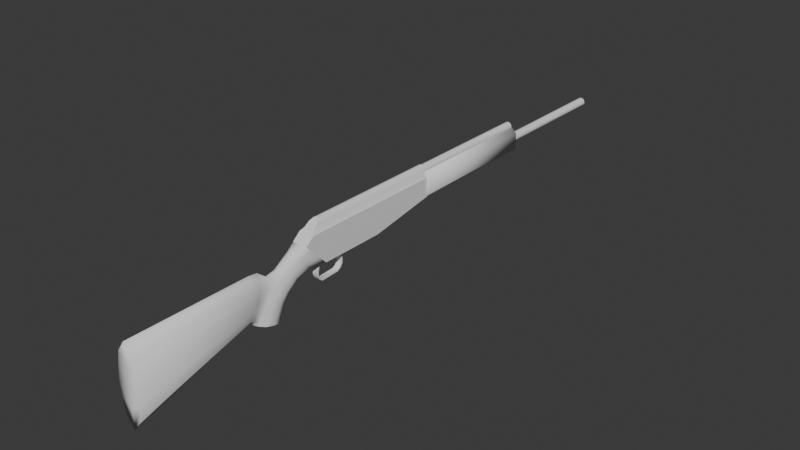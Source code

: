 # Source: rifle.blend  (saved by Blender 4.3.34; exported with 4.5.12 LTS)
import bpy
from mathutils import Matrix  # noqa: F401  (used for matrix-valued properties, if any)

bpy.ops.wm.read_factory_settings(use_empty=True)
scene = bpy.context.scene
scene.name = 'Scene'

# ---- collections
col_collection = bpy.data.collections.new('Collection'); scene.collection.children.link(col_collection)

# ---- world
world_world = bpy.data.worlds.new('World'); scene.world = world_world
world_world.use_nodes = True; world_world.node_tree.nodes.clear()
_N = world_world.node_tree.nodes; _L = world_world.node_tree.links
n0 = _N.new('ShaderNodeOutputWorld'); n0.name = 'World Output'; n0.location = (300, 300)
n1 = _N.new('ShaderNodeBackground'); n1.name = 'Background'; n1.location = (10, 300)
n1.inputs[0].default_value = (0.05088, 0.05088, 0.05088, 1.0)
_L.new(n1.outputs[0], n0.inputs[0])
n0.is_active_output = True
world_world.color = (0.05088, 0.05088, 0.05088)
world_world.sun_shadow_jitter_overblur = 0.0

# ---- meshes
me_5_56 = bpy.data.meshes.new('5.56')
me_5_56.from_pydata([], [], [])
me_5_56.update()
me_plane_001 = bpy.data.meshes.new('Plane.001')
me_plane_001.from_pydata([(0.01176, 0.1038, 0.04259), (0.01176, -0.1035, 0.02504), (0.0, -0.1035, 0.08851), (0.0, -0.1035, 0.02504), (0.01176, -0.1035, 0.07162), (0.003804, -0.1035, 0.08687), (0.006945, -0.1035, 0.08225), (0.008155, -0.1035, 0.07619), (0.0, 0.1038, 0.08851), (0.0, 0.1038, 0.04259), (0.01176, 0.1038, 0.07162), (0.003804, 0.1038, 0.08687), (0.006945, 0.1038, 0.08225), (0.008155, 0.1038, 0.07619), (0.003804, -0.002531, 0.08687), (0.0, -0.002531, 0.08851), (0.01176, -0.002531, 0.07162), (0.008155, -0.002531, 0.07619), (0.006945, -0.002531, 0.08225), (0.01176, -0.002531, 0.02504), (0.0, -0.002531, 0.02504), (0.01176, -0.1379, 0.06088), (0.003804, -0.1078, 0.08687), (0.006945, -0.1131, 0.08225), (0.01176, -0.1254, 0.07162), (0.008155, -0.1201, 0.07619), (0.0, -0.1059, 0.08851), (0.0, -0.1379, 0.06088), (0.0, -0.1078, 0.08687), (0.0, -0.1131, 0.08225), (0.0, -0.1254, 0.07162), (0.0, -0.1201, 0.07619), (0.01176, -0.115, 0.03701), (0.01176, -0.1305, 0.0532), (0.01176, -0.1248, 0.05872), (0.01176, -0.1097, 0.04253), (0.009175, -0.1307, 0.02742), (0.0, -0.1276, 0.02367), (0.006455, -0.154, 0.05503), (0.0, -0.1521, 0.05893), (0.01176, -0.1387, 0.03682), (0.01176, -0.1479, 0.04776), (0.0, -0.4125, -0.00475), (0.0, -0.1808, 0.04278), (0.01176, -0.1696, 0.0354), (0.01176, -0.1986, 0.007905), (0.007814, -0.2043, 0.01141), (0.006455, -0.1787, 0.03966), (0.009175, -0.177, -0.003429), (0.009175, -0.1518, 0.02042), (0.01176, -0.1592, 0.02705), (0.01176, -0.187, 0.001811), (0.0, -0.1489, 0.01696), (0.0, -0.173, -0.005519), (0.01176, -0.2131, -0.01964), (0.01176, -0.1994, -0.0238), (0.0, -0.2249, -0.01596), (0.006424, -0.2216, -0.01697), (0.0, -0.1829, -0.02881), (0.009175, -0.1876, -0.02738), (0.003495, -0.1983, 0.03861), (0.01199, -0.2295, 0.02286), (0.0, -0.2271, 0.05425), (0.006576, -0.2272, 0.04443), (0.0, -0.2371, -0.01333), (0.007399, -0.2336, -0.004452), (0.01743, -0.4125, -0.004018), (0.0, -0.4125, 0.05431), (0.01107, -0.4125, 0.03844), (0.0, -0.4125, -0.06588), (0.01238, -0.4125, -0.04903), (0.006892, -0.211, 0.01637), (0.007192, -0.2235, -0.009683), (0.0, -0.1983, 0.04132), (0.0, -0.2271, -0.01317), (0.004063, -0.2136, 0.0431), (0.008995, -0.2205, 0.01894), (0.0, -0.2126, 0.05254), (0.007724, -0.2282, -0.006618), (0.0, -0.2311, -0.01217), (0.0, -0.2131, -0.01964), (0.0, -0.1994, -0.0238), (0.01176, -0.1856, 0.02159), (0.01176, -0.1757, 0.01367), (0.009175, -0.1682, 0.007743), (0.007818, -0.1938, 0.0244), (0.0, -0.1648, 0.005027), (0.01114, -0.2283, 0.0343), (0.0, -0.4125, 0.02478), (0.0148, -0.4125, 0.01721), (0.006339, -0.2039, 0.02844), (0.008273, -0.2169, 0.03069), (0.01176, -0.2058, -0.00587), (0.0, -0.1784, -0.01694), (0.009175, -0.1828, -0.01518), (0.007851, -0.2127, -0.00181), (0.01176, -0.1932, -0.011), (0.01075, -0.2315, 0.009206), (0.01545, -0.4125, -0.02652), (0.0, -0.4125, -0.03532), (0.007036, -0.2181, 0.002327), (0.00825, -0.2243, 0.006099)], [], [(4, 7, 25, 24), (8, 11, 12, 13, 10, 0, 9), (15, 14, 11, 8), (17, 16, 10, 13), (14, 18, 12, 11), (16, 19, 0, 10), (18, 17, 13, 12), (19, 20, 9, 0), (1, 3, 20, 19), (6, 7, 17, 18), (4, 1, 19, 16), (5, 6, 18, 14), (7, 4, 16, 17), (2, 5, 14, 15), (5, 2, 26, 22), (6, 5, 22, 23), (7, 6, 23, 25), (21, 33, 34, 24), (22, 26, 28), (21, 24, 30, 27), (24, 25, 31, 30), (23, 22, 28, 29), (25, 23, 29, 31), (32, 35, 34, 33), (24, 34, 35, 4), (4, 35, 32, 1), (3, 1, 36, 37), (1, 32, 40, 36), (21, 27, 39, 38), (32, 33, 41, 40), (33, 21, 38, 41), (40, 41, 44, 50), (37, 36, 49, 52), (36, 40, 50, 49), (38, 39, 43, 47), (41, 38, 47, 44), (83, 82, 45, 51), (86, 84, 48, 53), (84, 83, 51, 48), (91, 75, 63, 87), (82, 85, 46, 45), (101, 76, 61, 97), (92, 95, 57, 54), (96, 92, 54, 55), (94, 96, 55, 59), (93, 94, 59, 58), (97, 61, 66, 98), (64, 65, 70, 69), (75, 77, 62, 63), (79, 78, 65, 64), (89, 88, 42, 66), (98, 99, 69, 70), (87, 63, 68, 89), (63, 62, 67, 68), (56, 57, 72, 74), (47, 43, 73, 60), (95, 46, 71, 100), (85, 47, 60, 90), (74, 72, 78, 79), (60, 73, 77, 75), (100, 71, 76, 101), (90, 60, 75, 91), (55, 54, 80, 81), (57, 56, 80, 54), (58, 59, 55, 81), (71, 90, 91, 76), (46, 85, 90, 71), (61, 87, 89, 66), (68, 67, 88, 89), (44, 47, 85, 82), (76, 91, 87, 61), (49, 50, 83, 84), (52, 49, 84, 86), (50, 44, 82, 83), (72, 100, 101, 78), (57, 95, 100, 72), (66, 42, 99, 98), (65, 97, 98, 70), (53, 48, 94, 93), (48, 51, 96, 94), (51, 45, 92, 96), (45, 46, 95, 92), (78, 101, 97, 65)])
me_plane_001.polygons.foreach_set('use_smooth', [True] * 83)
_k = set([(0, 9), (0, 10), (0, 19), (1, 3), (1, 19), (1, 32), (4, 16), (4, 24), (8, 11), (10, 13), (10, 16), (11, 12), (12, 13), (21, 24), (21, 27), (21, 33), (22, 23), (22, 26), (23, 25), (24, 25), (32, 33), (54, 55), (54, 57), (55, 59), (56, 57), (58, 59)])
me_plane_001.attributes.new('sharp_edge', 'BOOLEAN', 'EDGE').data.foreach_set('value', [ (min(e.vertices), max(e.vertices)) in _k for e in me_plane_001.edges])
_uv = me_plane_001.uv_layers.new(name='UVMap')
_uv.uv.foreach_set('vector', [1.0, 0.2866, 0.8161, 0.1894, 0.8124, 0.1895, 1.0, 0.2866, 0.5934, 0.0, 0.707, 0.03368, 0.7841, 0.09609, 0.823, 0.1891, 1.0, 0.2866, 1.0, 1.0, 0.5, 1.0, 0.5934, 0.0, 0.707, 0.03368, 0.707, 0.03368, 0.5934, 0.0, 0.823, 0.1891, 1.0, 0.2866, 1.0, 0.2866, 0.823, 0.1891, 0.707, 0.03368, 0.7841, 0.09609, 0.7841, 0.09609, 0.707, 0.03368, 1.0, 0.2866, 1.0, 1.0, 1.0, 1.0, 1.0, 0.2866, 0.7841, 0.09609, 0.823, 0.1891, 0.823, 0.1891, 0.7841, 0.09609, 1.0, 1.0, 0.5, 1.0, 0.5, 1.0, 1.0, 1.0, 1.0, 1.0, 0.5, 1.0, 0.5, 1.0, 1.0, 1.0, 0.7841, 0.09609, 0.8161, 0.1894, 0.823, 0.1891, 0.7841, 0.09609, 1.0, 0.2866, 1.0, 1.0, 1.0, 1.0, 1.0, 0.2866, 0.707, 0.03368, 0.7841, 0.09609, 0.7841, 0.09609, 0.707, 0.03368, 0.8161, 0.1894, 1.0, 0.2866, 1.0, 0.2866, 0.823, 0.1891, 0.5934, 0.0, 0.707, 0.03368, 0.707, 0.03368, 0.5934, 0.0, 0.707, 0.03368, 0.5934, 0.0, 0.5934, 0.0, 0.707, 0.03368, 0.7841, 0.09609, 0.707, 0.03368, 0.707, 0.03368, 0.7841, 0.09609, 0.8161, 0.1894, 0.7841, 0.09609, 0.7841, 0.09609, 0.8124, 0.1895, 1.0, 0.4511, 1.0, 0.5687, 1.0, 0.4842, 1.0, 0.2866, 0.707, 0.03368, 0.5934, 0.0, 0.707, 0.03368, 1.0, 0.4511, 1.0, 0.2866, 1.0, 0.2866, 1.0, 0.4511, 1.0, 0.2866, 0.8124, 0.1895, 0.805, 0.1858, 1.0, 0.2866, 0.7841, 0.09609, 0.707, 0.03368, 0.707, 0.03368, 0.7841, 0.09609, 0.8124, 0.1895, 0.7841, 0.09609, 0.7841, 0.09609, 0.805, 0.1858, 1.0, 0.8168, 1.0, 0.7322, 1.0, 0.4842, 1.0, 0.5687, 1.0, 0.2866, 1.0, 0.4842, 1.0, 0.7322, 1.0, 0.2866, 1.0, 0.2866, 1.0, 0.7322, 1.0, 0.8168, 1.0, 1.0, 0.5, 1.0, 1.0, 1.0, 0.9226, 0.9611, 0.5, 1.0, 1.0, 1.0, 1.0, 0.8168, 1.007, 0.784, 0.9226, 0.9611, 1.0, 0.4511, 1.0, 0.4511, 1.0, 0.4511, 1.0, 0.4717, 1.0, 0.8168, 1.0, 0.5687, 1.0, 0.6044, 1.007, 0.784, 1.0, 0.5687, 1.0, 0.4511, 1.0, 0.4717, 1.0, 0.6044, 1.007, 0.784, 1.0, 0.6044, 1.0, 0.6189, 0.9994, 0.8006, 0.5, 1.0, 0.9226, 0.9611, 0.913, 0.9623, 0.5, 1.0, 0.9226, 0.9611, 1.007, 0.784, 0.9994, 0.8006, 0.913, 0.9623, 1.0, 0.4717, 1.0, 0.4511, 1.0, 0.4512, 1.0, 0.4778, 1.0, 0.6044, 1.0, 0.4717, 1.0, 0.4778, 1.0, 0.6189, 1.008, 0.7845, 1.0, 0.6018, 1.0, 0.6024, 1.008, 0.7847, 0.5, 1.0, 0.9293, 0.9607, 0.9288, 0.9605, 0.5, 1.0, 0.9293, 0.9607, 1.008, 0.7845, 1.008, 0.7847, 0.9288, 0.9605, 1.0, 0.466, 1.0, 0.4627, 1.0, 0.4629, 1.0, 0.466, 1.0, 0.6018, 1.0, 0.4703, 1.0, 0.4694, 1.0, 0.6024, 1.0, 0.4645, 1.0, 0.4694, 1.0, 0.4694, 1.0, 0.4648, 1.0, 0.6026, 1.0, 0.4637, 1.0, 0.4581, 1.0, 0.6028, 1.009, 0.7849, 1.0, 0.6026, 1.0, 0.6028, 1.011, 0.7851, 0.9094, 0.9497, 1.009, 0.7849, 1.011, 0.7851, 0.8899, 0.9389, 0.5, 1.0, 0.9094, 0.9497, 0.8899, 0.9389, 0.5, 1.0, 1.0, 0.4648, 1.0, 0.4694, 1.0, 0.4694, 1.0, 0.4653, 0.0, 0.0, 0.0, 0.0, 0.0, 0.0, 0.0, 0.0, 1.0, 0.4627, 1.0, 0.4512, 1.0, 0.4511, 1.0, 0.4629, 0.0, 0.0, 0.0, 0.0, 0.0, 0.0, 0.0, 0.0, 1.0, 0.4664, 1.0, 0.4511, 1.0, 0.4511, 1.0, 0.4694, 1.0, 0.4653, 1.0, 0.4511, 1.0, 0.4511, 1.0, 0.4612, 1.0, 0.466, 1.0, 0.4629, 1.0, 0.4634, 1.0, 0.4664, 1.0, 0.4629, 1.0, 0.4511, 1.0, 0.4511, 1.0, 0.4634, 0.0, 0.0, 0.0, 0.0, 0.0, 0.0, 0.0, 0.0, 1.0, 0.4778, 1.0, 0.4512, 1.0, 0.4514, 1.0, 0.4608, 1.0, 0.4637, 1.0, 0.4694, 1.0, 0.4694, 1.0, 0.4643, 1.0, 0.4703, 1.0, 0.4778, 1.0, 0.4608, 1.0, 0.4658, 0.0, 0.0, 0.0, 0.0, 0.0, 0.0, 0.0, 0.0, 1.0, 0.4608, 1.0, 0.4514, 1.0, 0.4512, 1.0, 0.4627, 1.0, 0.4643, 1.0, 0.4694, 1.0, 0.4694, 1.0, 0.4645, 1.0, 0.4658, 1.0, 0.4608, 1.0, 0.4627, 1.0, 0.466, 1.011, 0.7851, 1.0, 0.6028, 1.0, 0.6028, 1.011, 0.7851, 0.0, 0.0, 0.0, 0.0, 0.0, 0.0, 0.0, 0.0, 0.0, 0.0, 0.0, 0.0, 0.0, 0.0, 0.0, 0.0, 1.0, 0.4694, 1.0, 0.4658, 1.0, 0.466, 1.0, 0.4694, 1.0, 0.4694, 1.0, 0.4703, 1.0, 0.4658, 1.0, 0.4694, 1.0, 0.4694, 1.0, 0.466, 1.0, 0.4664, 1.0, 0.4694, 1.0, 0.4634, 1.0, 0.4511, 1.0, 0.4511, 1.0, 0.4664, 1.0, 0.6189, 1.0, 0.4778, 1.0, 0.4703, 1.0, 0.6018, 1.0, 0.4694, 1.0, 0.466, 1.0, 0.466, 1.0, 0.4694, 0.913, 0.9623, 0.9994, 0.8006, 1.008, 0.7845, 0.9293, 0.9607, 0.5, 1.0, 0.913, 0.9623, 0.9293, 0.9607, 0.5, 1.0, 0.9994, 0.8006, 1.0, 0.6189, 1.0, 0.6018, 1.008, 0.7845, 1.0, 0.4592, 1.0, 0.4643, 1.0, 0.4645, 1.0, 0.4596, 1.0, 0.4581, 1.0, 0.4637, 1.0, 0.4643, 1.0, 0.4592, 1.0, 0.4694, 1.0, 0.4511, 1.0, 0.4511, 1.0, 0.4653, 1.0, 0.4602, 1.0, 0.4648, 1.0, 0.4653, 1.0, 0.4612, 0.5, 1.0, 0.9288, 0.9605, 0.9094, 0.9497, 0.5, 1.0, 0.9288, 0.9605, 1.008, 0.7847, 1.009, 0.7849, 0.9094, 0.9497, 1.008, 0.7847, 1.0, 0.6024, 1.0, 0.6026, 1.009, 0.7849, 1.0, 0.6024, 1.0, 0.4694, 1.0, 0.4637, 1.0, 0.6026, 1.0, 0.4596, 1.0, 0.4645, 1.0, 0.4648, 1.0, 0.4602])
me_plane_001.update()
me_plane_002 = bpy.data.meshes.new('Plane.002')
me_plane_002.from_pydata([(-0.004441, 0.004461, -0.0479), (-0.004441, 0.004656, -0.04569), (0.004441, 0.004461, -0.0479), (0.004441, 0.004656, -0.04569), (-0.004441, 0.009873, -0.04846), (-0.004441, 0.01143, -0.04616), (0.004441, 0.009873, -0.04846), (0.004441, 0.01143, -0.04616), (-0.004441, 0.01249, -0.05243), (-0.004441, 0.01045, -0.05235), (0.004441, 0.01249, -0.05243), (0.004441, 0.01045, -0.05235), (-0.004441, 0.01044, -0.0604), (-0.004441, 0.00844, -0.06015), (0.004441, 0.01044, -0.0604), (0.004441, 0.00844, -0.06015), (-0.004441, 0.01044, -0.06519), (-0.004441, 0.00844, -0.0656), (0.004441, 0.01044, -0.06519), (0.004441, 0.00844, -0.0656), (-0.004441, 0.01282, -0.07072), (-0.004441, 0.01122, -0.07205), (0.004441, 0.01282, -0.07072), (0.004441, 0.01122, -0.07205), (-0.004441, 0.01761, -0.07397), (-0.004441, 0.01703, -0.07599), (0.004441, 0.01761, -0.07397), (0.004441, 0.01703, -0.07599), (-0.004441, 0.04545, -0.07298), (-0.004441, 0.046, -0.07496), (0.004441, 0.04545, -0.07298), (0.004441, 0.046, -0.07496), (-0.004441, 0.05033, -0.07026), (-0.004441, 0.05173, -0.07177), (0.004441, 0.05033, -0.07026), (0.004441, 0.05173, -0.07177), (-0.004441, 0.05372, -0.06513), (-0.004441, 0.05571, -0.06575), (0.004441, 0.05372, -0.06513), (0.004441, 0.05571, -0.06575), (-0.004441, 0.05389, -0.05824), (-0.004441, 0.0559, -0.05797), (0.004441, 0.05389, -0.05824), (0.004441, 0.0559, -0.05797), (-0.004441, 0.05102, -0.04859), (-0.004441, 0.05251, -0.0466), (0.004441, 0.05102, -0.04859), (0.004441, 0.05251, -0.0466), (-0.004441, 0.04435, -0.04655), (-0.004441, 0.04433, -0.04855), (0.004441, 0.04435, -0.04655), (0.004441, 0.04433, -0.04855), (-2.98e-08, 0.00282, -0.04897), (-2.98e-08, 0.002603, -0.04746), (-2.98e-08, 0.01143, -0.04686), (-2.98e-08, 0.009873, -0.04915), (-2.98e-08, 0.01249, -0.05243), (-2.98e-08, 0.01045, -0.05235), (-2.98e-08, 0.01044, -0.0604), (-2.98e-08, 0.00844, -0.06015), (-2.98e-08, 0.01044, -0.06519), (-2.98e-08, 0.00844, -0.0656), (-2.98e-08, 0.01282, -0.07072), (-2.98e-08, 0.01122, -0.07205), (-2.98e-08, 0.01761, -0.07397), (-2.98e-08, 0.01703, -0.07599), (-2.98e-08, 0.04545, -0.07298), (-2.98e-08, 0.046, -0.07496), (-2.98e-08, 0.05033, -0.07026), (-2.98e-08, 0.05173, -0.07177), (-2.98e-08, 0.05372, -0.06513), (-2.98e-08, 0.05571, -0.06575), (-2.98e-08, 0.05389, -0.05824), (-2.98e-08, 0.0559, -0.05797), (-2.98e-08, 0.05102, -0.04859), (-2.98e-08, 0.05251, -0.0466), (-2.98e-08, 0.04435, -0.04655), (-2.98e-08, 0.04433, -0.04855)], [], [(4, 0, 1, 5), (52, 2, 3, 53), (2, 6, 7, 3), (6, 11, 10, 7), (9, 4, 5, 8), (11, 15, 14, 10), (13, 9, 8, 12), (15, 19, 18, 14), (17, 13, 12, 16), (19, 23, 22, 18), (21, 17, 16, 20), (23, 27, 26, 22), (25, 21, 20, 24), (27, 31, 30, 26), (29, 25, 24, 28), (31, 35, 34, 30), (33, 29, 28, 32), (35, 39, 38, 34), (37, 33, 32, 36), (39, 43, 42, 38), (41, 37, 36, 40), (43, 47, 46, 42), (45, 41, 40, 44), (76, 48, 49, 77), (47, 50, 51, 46), (48, 45, 44, 49), (54, 53, 3, 7), (55, 6, 2, 52), (56, 54, 7, 10), (57, 11, 6, 55), (58, 56, 10, 14), (59, 15, 11, 57), (60, 58, 14, 18), (61, 19, 15, 59), (62, 60, 18, 22), (63, 23, 19, 61), (64, 62, 22, 26), (65, 27, 23, 63), (66, 64, 26, 30), (67, 31, 27, 65), (68, 66, 30, 34), (69, 35, 31, 67), (70, 68, 34, 38), (71, 39, 35, 69), (72, 70, 38, 42), (73, 43, 39, 71), (74, 72, 42, 46), (75, 47, 43, 73), (77, 74, 46, 51), (76, 50, 47, 75), (48, 76, 75, 45), (49, 44, 74, 77), (45, 75, 73, 41), (44, 40, 72, 74), (41, 73, 71, 37), (40, 36, 70, 72), (37, 71, 69, 33), (36, 32, 68, 70), (33, 69, 67, 29), (32, 28, 66, 68), (29, 67, 65, 25), (28, 24, 64, 66), (25, 65, 63, 21), (24, 20, 62, 64), (21, 63, 61, 17), (20, 16, 60, 62), (17, 61, 59, 13), (16, 12, 58, 60), (13, 59, 57, 9), (12, 8, 56, 58), (9, 57, 55, 4), (8, 5, 54, 56), (4, 55, 52, 0), (5, 1, 53, 54), (50, 76, 77, 51), (0, 52, 53, 1)])
me_plane_002.polygons.foreach_set('use_smooth', [True] * 76)
_k = set([(0, 1), (0, 4), (0, 52), (1, 5), (1, 53), (2, 3), (2, 6), (2, 52), (3, 7), (3, 53), (4, 9), (5, 8), (6, 11), (7, 10), (8, 12), (9, 13), (10, 14), (11, 15), (12, 16), (13, 17), (14, 18), (15, 19), (16, 20), (17, 21), (18, 22), (19, 23), (20, 24), (21, 25), (22, 26), (23, 27), (24, 28), (25, 29), (26, 30), (27, 31), (28, 32), (29, 33), (30, 34), (31, 35), (32, 36), (33, 37), (34, 38), (35, 39), (36, 40), (37, 41), (38, 42), (39, 43), (40, 44), (41, 45), (42, 46), (43, 47), (44, 49), (45, 48), (46, 51), (47, 50), (48, 49), (48, 76), (49, 77), (50, 51), (50, 76), (51, 77)])
me_plane_002.attributes.new('sharp_edge', 'BOOLEAN', 'EDGE').data.foreach_set('value', [ (min(e.vertices), max(e.vertices)) in _k for e in me_plane_002.edges])
_uv = me_plane_002.uv_layers.new(name='UVMap')
_uv.uv.foreach_set('vector', [0.0, 1.0, 0.0, 0.2327, 0.0, 0.2327, 0.0, 1.0, 0.5, 0.0, 1.0, 0.2327, 1.0, 0.2327, 0.5, 0.0, 1.0, 0.2327, 1.0, 1.0, 1.0, 1.0, 1.0, 0.2327, 1.0, 1.0, 1.0, 1.0, 1.0, 1.0, 1.0, 1.0, 0.0, 1.0, 0.0, 1.0, 0.0, 1.0, 0.0, 1.0, 1.0, 1.0, 1.0, 1.0, 1.0, 1.0, 1.0, 1.0, 0.0, 1.0, 0.0, 1.0, 0.0, 1.0, 0.0, 1.0, 1.0, 1.0, 1.0, 1.0, 1.0, 1.0, 1.0, 1.0, 0.0, 1.0, 0.0, 1.0, 0.0, 1.0, 0.0, 1.0, 1.0, 1.0, 1.0, 1.0, 1.0, 1.0, 1.0, 1.0, 0.0, 1.0, 0.0, 1.0, 0.0, 1.0, 0.0, 1.0, 1.0, 1.0, 1.0, 1.0, 1.0, 1.0, 1.0, 1.0, 0.0, 1.0, 0.0, 1.0, 0.0, 1.0, 0.0, 1.0, 1.0, 1.0, 1.0, 1.0, 1.0, 1.0, 1.0, 1.0, 0.0, 1.0, 0.0, 1.0, 0.0, 1.0, 0.0, 1.0, 1.0, 1.0, 1.0, 1.0, 1.0, 1.0, 1.0, 1.0, 0.0, 1.0, 0.0, 1.0, 0.0, 1.0, 0.0, 1.0, 1.0, 1.0, 1.0, 1.0, 1.0, 1.0, 1.0, 1.0, 0.0, 1.0, 0.0, 1.0, 0.0, 1.0, 0.0, 1.0, 1.0, 1.0, 1.0, 1.0, 1.0, 1.0, 1.0, 1.0, 0.0, 1.0, 0.0, 1.0, 0.0, 1.0, 0.0, 1.0, 1.0, 1.0, 1.0, 1.0, 1.0, 1.0, 1.0, 1.0, 0.0, 1.0, 0.0, 1.0, 0.0, 1.0, 0.0, 1.0, 0.5, 1.0, 0.0, 1.0, 0.0, 1.0, 0.5, 1.0, 1.0, 1.0, 1.0, 1.0, 1.0, 1.0, 1.0, 1.0, 0.0, 1.0, 0.0, 1.0, 0.0, 1.0, 0.0, 1.0, 0.5, 1.0, 0.5, 0.0, 1.0, 0.2327, 1.0, 1.0, 0.5, 1.0, 1.0, 1.0, 1.0, 0.2327, 0.5, 0.0, 0.5, 1.0, 0.5, 1.0, 1.0, 1.0, 1.0, 1.0, 0.5, 1.0, 1.0, 1.0, 1.0, 1.0, 0.5, 1.0, 0.5, 1.0, 0.5, 1.0, 1.0, 1.0, 1.0, 1.0, 0.5, 1.0, 1.0, 1.0, 1.0, 1.0, 0.5, 1.0, 0.5, 1.0, 0.5, 1.0, 1.0, 1.0, 1.0, 1.0, 0.5, 1.0, 1.0, 1.0, 1.0, 1.0, 0.5, 1.0, 0.5, 1.0, 0.5, 1.0, 1.0, 1.0, 1.0, 1.0, 0.5, 1.0, 1.0, 1.0, 1.0, 1.0, 0.5, 1.0, 0.5, 1.0, 0.5, 1.0, 1.0, 1.0, 1.0, 1.0, 0.5, 1.0, 1.0, 1.0, 1.0, 1.0, 0.5, 1.0, 0.5, 1.0, 0.5, 1.0, 1.0, 1.0, 1.0, 1.0, 0.5, 1.0, 1.0, 1.0, 1.0, 1.0, 0.5, 1.0, 0.5, 1.0, 0.5, 1.0, 1.0, 1.0, 1.0, 1.0, 0.5, 1.0, 1.0, 1.0, 1.0, 1.0, 0.5, 1.0, 0.5, 1.0, 0.5, 1.0, 1.0, 1.0, 1.0, 1.0, 0.5, 1.0, 1.0, 1.0, 1.0, 1.0, 0.5, 1.0, 0.5, 1.0, 0.5, 1.0, 1.0, 1.0, 1.0, 1.0, 0.5, 1.0, 1.0, 1.0, 1.0, 1.0, 0.5, 1.0, 0.5, 1.0, 0.5, 1.0, 1.0, 1.0, 1.0, 1.0, 0.5, 1.0, 1.0, 1.0, 1.0, 1.0, 0.5, 1.0, 0.5, 1.0, 0.5, 1.0, 1.0, 1.0, 1.0, 1.0, 0.5, 1.0, 1.0, 1.0, 1.0, 1.0, 0.5, 1.0, 0.0, 1.0, 0.5, 1.0, 0.5, 1.0, 0.0, 1.0, 0.0, 1.0, 0.0, 1.0, 0.5, 1.0, 0.5, 1.0, 0.0, 1.0, 0.5, 1.0, 0.5, 1.0, 0.0, 1.0, 0.0, 1.0, 0.0, 1.0, 0.5, 1.0, 0.5, 1.0, 0.0, 1.0, 0.5, 1.0, 0.5, 1.0, 0.0, 1.0, 0.0, 1.0, 0.0, 1.0, 0.5, 1.0, 0.5, 1.0, 0.0, 1.0, 0.5, 1.0, 0.5, 1.0, 0.0, 1.0, 0.0, 1.0, 0.0, 1.0, 0.5, 1.0, 0.5, 1.0, 0.0, 1.0, 0.5, 1.0, 0.5, 1.0, 0.0, 1.0, 0.0, 1.0, 0.0, 1.0, 0.5, 1.0, 0.5, 1.0, 0.0, 1.0, 0.5, 1.0, 0.5, 1.0, 0.0, 1.0, 0.0, 1.0, 0.0, 1.0, 0.5, 1.0, 0.5, 1.0, 0.0, 1.0, 0.5, 1.0, 0.5, 1.0, 0.0, 1.0, 0.0, 1.0, 0.0, 1.0, 0.5, 1.0, 0.5, 1.0, 0.0, 1.0, 0.5, 1.0, 0.5, 1.0, 0.0, 1.0, 0.0, 1.0, 0.0, 1.0, 0.5, 1.0, 0.5, 1.0, 0.0, 1.0, 0.5, 1.0, 0.5, 1.0, 0.0, 1.0, 0.0, 1.0, 0.0, 1.0, 0.5, 1.0, 0.5, 1.0, 0.0, 1.0, 0.5, 1.0, 0.5, 1.0, 0.0, 1.0, 0.0, 1.0, 0.0, 1.0, 0.5, 1.0, 0.5, 1.0, 0.0, 1.0, 0.5, 1.0, 0.5, 1.0, 0.0, 1.0, 0.0, 1.0, 0.0, 1.0, 0.5, 1.0, 0.5, 1.0, 0.0, 1.0, 0.5, 1.0, 0.5, 0.0, 0.0, 0.2327, 0.0, 1.0, 0.0, 0.2327, 0.5, 0.0, 0.5, 1.0, 1.0, 1.0, 0.5, 1.0, 0.5, 1.0, 1.0, 1.0, 0.0, 0.2327, 0.5, 0.0, 0.5, 0.0, 0.0, 0.2327])
me_plane_002.update()
me_circle = bpy.data.meshes.new('Circle')
me_circle.from_pydata([(2.158e-18, 0.5299, 0.04991), (-0.004971, 0.5299, 0.05197), (-0.00703, 0.5299, 0.05694), (-0.004971, 0.5299, 0.06191), (2.158e-18, 0.5299, 0.06397), (0.004971, 0.5299, 0.06191), (0.00703, 0.5299, 0.05694), (0.004971, 0.5299, 0.05197), (2.158e-18, 0.2251, 0.04991), (-0.004971, 0.2251, 0.05197), (-0.00703, 0.2251, 0.05694), (-0.004971, 0.2251, 0.06191), (2.158e-18, 0.2251, 0.06397), (0.004971, 0.2251, 0.06191), (0.00703, 0.2251, 0.05694), (0.004971, 0.2251, 0.05197)], [], [(7, 6, 14, 15), (5, 4, 12, 13), (3, 2, 10, 11), (1, 0, 8, 9), (0, 7, 15, 8), (6, 5, 13, 14), (4, 3, 11, 12), (2, 1, 9, 10)])
me_circle.polygons.foreach_set('use_smooth', [True] * 8)
_uv = me_circle.uv_layers.new(name='UVMap')
_uv.uv.foreach_set('vector', [0.0, 0.0, 0.0, 0.0, 0.0, 0.0, 0.0, 0.0, 0.0, 0.0, 0.0, 0.0, 0.0, 0.0, 0.0, 0.0, 0.0, 0.0, 0.0, 0.0, 0.0, 0.0, 0.0, 0.0, 0.0, 0.0, 0.0, 0.0, 0.0, 0.0, 0.0, 0.0, 0.0, 0.0, 0.0, 0.0, 0.0, 0.0, 0.0, 0.0, 0.0, 0.0, 0.0, 0.0, 0.0, 0.0, 0.0, 0.0, 0.0, 0.0, 0.0, 0.0, 0.0, 0.0, 0.0, 0.0, 0.0, 0.0, 0.0, 0.0, 0.0, 0.0, 0.0, 0.0])
me_circle.update()
me_circle_001 = bpy.data.meshes.new('Circle.001')
me_circle_001.from_pydata([(7.586e-18, 0.3159, 0.07333), (-0.004785, 0.3159, 0.07531), (-0.006767, 0.3159, 0.0801), (-0.004785, 0.3159, 0.08488), (7.586e-18, 0.3159, 0.08687), (0.004785, 0.3159, 0.08488), (0.006767, 0.3159, 0.0801), (0.004785, 0.3159, 0.07531), (7.586e-18, 0.09821, 0.07333), (-0.004785, 0.09821, 0.07531), (-0.006767, 0.09821, 0.0801), (-0.004785, 0.09821, 0.08488), (7.586e-18, 0.09821, 0.08687), (0.004785, 0.09821, 0.08488), (0.006767, 0.09821, 0.0801), (0.004785, 0.09821, 0.07531)], [], [(7, 6, 14, 15), (5, 4, 12, 13), (3, 2, 10, 11), (1, 0, 8, 9), (0, 7, 15, 8), (6, 5, 13, 14), (4, 3, 11, 12), (2, 1, 9, 10)])
me_circle_001.polygons.foreach_set('use_smooth', [True] * 8)
_uv = me_circle_001.uv_layers.new(name='UVMap')
_uv.uv.foreach_set('vector', [0.0, 0.0, 0.0, 0.0, 0.0, 0.0, 0.0, 0.0, 0.0, 0.0, 0.0, 0.0, 0.0, 0.0, 0.0, 0.0, 0.0, 0.0, 0.0, 0.0, 0.0, 0.0, 0.0, 0.0, 0.0, 0.0, 0.0, 0.0, 0.0, 0.0, 0.0, 0.0, 0.0, 0.0, 0.0, 0.0, 0.0, 0.0, 0.0, 0.0, 0.0, 0.0, 0.0, 0.0, 0.0, 0.0, 0.0, 0.0, 0.0, 0.0, 0.0, 0.0, 0.0, 0.0, 0.0, 0.0, 0.0, 0.0, 0.0, 0.0, 0.0, 0.0, 0.0, 0.0])
me_circle_001.update()
me_cube_001 = bpy.data.meshes.new('Cube.001')
me_cube_001.from_pydata([(-0.01439, 0.1038, 0.04672), (-0.007535, 0.1038, 0.03986), (-0.007535, 0.3181, 0.03986), (-0.01439, 0.3181, 0.04672), (0.007535, 0.1038, 0.03986), (0.01439, 0.1038, 0.04672), (0.01439, 0.3181, 0.04672), (0.007535, 0.3181, 0.03986), (-0.003557, 0.1038, 0.08118), (-0.01439, 0.1038, 0.07034), (-0.01439, 0.3181, 0.07034), (-0.003557, 0.3181, 0.08118), (0.01439, 0.1038, 0.07034), (0.003557, 0.1038, 0.08118), (0.003557, 0.3181, 0.08118), (0.01439, 0.3181, 0.07034)], [], [(0, 9, 10, 3), (6, 15, 12, 5), (2, 3, 10, 11, 14, 15, 6, 7), (4, 5, 12, 13, 8, 9, 0, 1), (2, 1, 0, 3), (4, 7, 6, 5), (2, 7, 4, 1), (8, 11, 10, 9), (14, 13, 12, 15), (14, 11, 8, 13)])
me_cube_001.polygons.foreach_set('use_smooth', [True] * 10)
_uv = me_cube_001.uv_layers.new(name='UVMap')
_uv.uv.foreach_set('vector', [0.4119, 0.0, 0.5667, 0.0, 0.5667, 0.25, 0.4119, 0.25, 0.4119, 0.5, 0.5667, 0.5, 0.5667, 0.75, 0.4119, 0.75, 0.375, 0.3096, 0.4119, 0.25, 0.5667, 0.25, 0.625, 0.3441, 0.625, 0.4059, 0.5667, 0.5, 0.4119, 0.5, 0.375, 0.4404, 0.375, 0.8096, 0.4119, 0.75, 0.5667, 0.75, 0.625, 0.8441, 0.625, 0.9059, 0.5667, 1.0, 0.4119, 1.0, 0.375, 0.9404, 0.1846, 0.5, 0.1846, 0.75, 0.125, 0.75, 0.125, 0.5, 0.3154, 0.75, 0.3154, 0.5, 0.4119, 0.5, 0.4119, 0.75, 0.1846, 0.5, 0.3154, 0.5, 0.3154, 0.75, 0.1846, 0.75, 0.625, 0.0, 0.625, 0.25, 0.5667, 0.25, 0.5667, 0.0, 0.7191, 0.5, 0.7191, 0.75, 0.5667, 0.75, 0.5667, 0.5, 0.7191, 0.5, 0.7809, 0.5, 0.7809, 0.75, 0.7191, 0.75])
me_cube_001.update()

# ---- objects
ob_empty = bpy.data.objects.new('Empty', None)
ob_5_56 = bpy.data.objects.new('5.56', me_5_56)
ob_plane = bpy.data.objects.new('Plane', me_plane_001)
ob_plane_001 = bpy.data.objects.new('Plane.001', me_plane_002)
ob_circle = bpy.data.objects.new('Circle', me_circle)
ob_circle_001 = bpy.data.objects.new('Circle.001', me_circle_001)
ob_cube = bpy.data.objects.new('Cube', me_cube_001)

# ---- transforms, parenting, visibility, modifiers, constraints
ob_empty.location = (2.878e-18, 0.05341, 0.01296)
ob_empty.rotation_euler = (1.571, -0.0, 1.571)
ob_empty.scale = (0.2146, 0.2146, 0.2146)
ob_empty.empty_display_type = 'IMAGE'
ob_empty.empty_display_size = 5.0
ob_empty.use_empty_image_alpha = True
ob_empty.color = (1.0, 1.0, 1.0, 0.1723)
ob_5_56.location = (1.603e-17, 0.03035, 0.07217)
ob_5_56.rotation_euler = (-1.571, 9.305e-17, 2.044e-17)
ob_plane.location = (0.0, 0.0, 0.0)
_m = ob_plane.modifiers.new('Mirror', 'MIRROR')
_m.use_clip = True
ob_plane_001.location = (0.0, -0.1208, 0.07162)
ob_circle.location = (0.0, 0.0, 0.0)
ob_circle_001.location = (0.0, 0.0, 0.0)
ob_cube.location = (0.0, 0.0, 0.0)

# ---- collection membership
col_collection.objects.link(ob_empty)
col_collection.objects.link(ob_5_56)
col_collection.objects.link(ob_plane)
col_collection.objects.link(ob_plane_001)
col_collection.objects.link(ob_circle)
col_collection.objects.link(ob_circle_001)
col_collection.objects.link(ob_cube)

# ---- scene / render settings (as saved in the file)
scene.frame_start = 1; scene.frame_end = 250; scene.frame_set(1)
scene.render.engine = 'BLENDER_EEVEE_NEXT'
bpy.context.view_layer.update()

# ---- added for rendering (the .blend has no active camera and no usable light): camera, sun
cam_auto = bpy.data.cameras.new('AutoCamera')
cam_auto.lens = 50.0
cam_auto.sensor_width = 36.0
cam_auto.clip_end = 1000.0
ob_auto_camera = bpy.data.objects.new('AutoCamera', cam_auto)
scene.collection.objects.link(ob_auto_camera)
ob_auto_camera.location = (0.884142, -1.00225, 0.718627)
ob_auto_camera.rotation_euler = (1.09748, -7.21219e-08, 0.694738)
scene.camera = ob_auto_camera
light_auto_sun = bpy.data.lights.new('AutoSun', 'SUN')
light_auto_sun.energy = 3.0
light_auto_sun.angle = 0.0523599
ob_auto_sun = bpy.data.objects.new('AutoSun', light_auto_sun)
scene.collection.objects.link(ob_auto_sun)
ob_auto_sun.rotation_euler = (0.872665, 0.174533, 0.523599)
bpy.context.view_layer.update()
